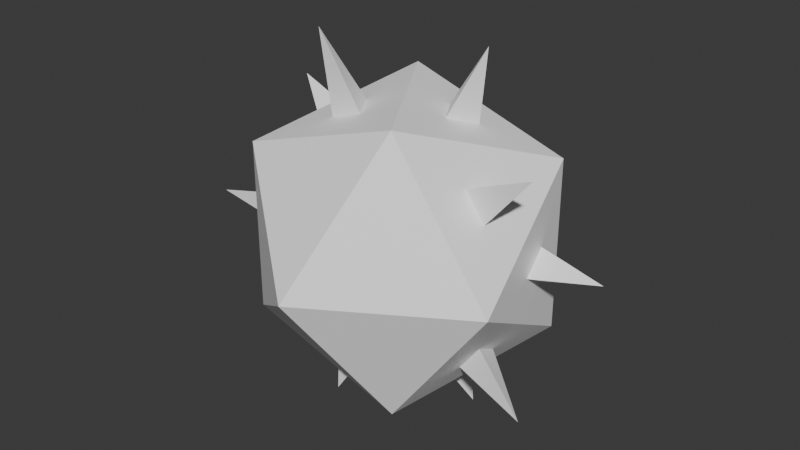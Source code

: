 # Source: bomb.blend  (saved by Blender 4.4.32; exported with 4.5.12 LTS)
import bpy
from mathutils import Matrix  # noqa: F401  (used for matrix-valued properties, if any)

bpy.ops.wm.read_factory_settings(use_empty=True)
scene = bpy.context.scene
scene.name = 'Scene'

# ---- collections
col_collection = bpy.data.collections.new('Collection'); scene.collection.children.link(col_collection)

# ---- materials (node trees are filled in below, after node groups)
mat_bomb = bpy.data.materials.new('bomb')
mat_bomb.diffuse_color = (1.0, 1.0, 1.0, 1.0)
mat_bomb.roughness = 0.5528

# ---- material node trees
mat_bomb.use_nodes = True; mat_bomb.node_tree.nodes.clear()
_N = mat_bomb.node_tree.nodes; _L = mat_bomb.node_tree.links
n0 = _N.new('ShaderNodeBsdfPrincipled'); n0.name = 'Principled BSDF'; n0.location = (10, 300)
n0.inputs[0].default_value = (1.0, 1.0, 1.0, 1.0)
n0.inputs[2].default_value = 0.5528
n0.inputs[27].default_value = (0.0, 0.0, 0.0, 1.0)
n0.inputs[28].default_value = 1.0
n1 = _N.new('ShaderNodeOutputMaterial'); n1.name = 'Material Output'; n1.location = (300, 300)
n2 = _N.new('ShaderNodeNormalMap'); n2.name = 'Normal Map'; n2.location = (-300, -300)
n2.label = 'Normal/Map'
n2.inputs[0].default_value = 0.0
_L.new(n0.outputs[0], n1.inputs[0])
_L.new(n2.outputs[0], n0.inputs[5])
n1.is_active_output = True

# ---- world
world_world = bpy.data.worlds.new('World'); scene.world = world_world
world_world.use_nodes = True; world_world.node_tree.nodes.clear()
_N = world_world.node_tree.nodes; _L = world_world.node_tree.links
n0 = _N.new('ShaderNodeOutputWorld'); n0.name = 'World Output'; n0.location = (300, 300)
n1 = _N.new('ShaderNodeBackground'); n1.name = 'Background'; n1.location = (10, 300)
n1.inputs[0].default_value = (0.05088, 0.05088, 0.05088, 1.0)
_L.new(n1.outputs[0], n0.inputs[0])
n0.is_active_output = True
world_world.color = (0.05088, 0.05088, 0.05088)
world_world.sun_shadow_jitter_overblur = 0.0

# ---- meshes
me_bomb = bpy.data.meshes.new('bomb')
me_bomb.from_pydata([(19.1, -13.88, -11.81), (0.0, 0.0, -26.4), (-7.297, -22.46, -11.81), (19.1, 13.88, -11.81), (-23.61, 0.0, -11.81), (-7.297, 22.46, -11.81), (23.61, 0.0, 11.81), (7.297, -22.46, 11.81), (0.0, 0.0, 26.4), (-19.1, -13.88, 11.81), (-19.1, 13.88, 11.81), (7.297, 22.46, 11.81), (6.554, 20.17, -0.7871), (3.635, 20.17, -5.51), (9.673, 29.77, -5.978), (8.915, 18.45, -5.51), (-17.16, 12.47, -0.7871), (-18.06, 9.69, -5.51), (-25.03, 18.18, -5.908), (-17.16, -12.47, -0.7871), (-14.8, -14.18, -5.51), (-27.37, -19.89, -6.461), (6.554, -20.17, -0.7871), (8.915, -18.45, -5.51), (9.326, -28.7, -5.764), (21.21, 0.0, -0.7871), (20.31, 2.776, -5.51), (30.4, 0.0, -5.806), (20.31, -2.776, -5.51), (3.635, -20.17, -5.51), (-18.06, -9.69, -5.51), (-14.8, 14.18, -5.51), (-20.31, 2.776, 5.51), (-20.31, -2.776, 5.51), (-32.42, 0.0, 6.191), (-3.635, 20.17, 5.51), (-8.915, 18.45, 5.51), (-10.26, 31.57, 6.339), (18.06, 9.69, 5.51), (14.8, 14.18, 5.51), (25.59, 18.59, 6.042), (14.8, -14.18, 5.51), (18.06, -9.69, 5.51), (25.44, -18.48, 6.005), (-8.915, -18.45, 5.51), (-3.635, -20.17, 5.51), (-9.243, -28.45, 5.713), (-6.554, -20.17, 0.7871), (-21.21, 0.0, 0.7871), (-6.554, 20.17, 0.7871), (17.16, 12.47, 0.7871), (17.16, -12.47, 0.7871)], [], [(0, 2, 1), (1, 3, 0), (2, 4, 1), (4, 5, 1), (5, 3, 1), (6, 8, 7), (7, 8, 9), (9, 8, 10), (10, 8, 11), (11, 8, 6), (12, 14, 13), (15, 14, 12), (13, 14, 15), (16, 18, 17), (19, 21, 20), (22, 24, 23), (25, 27, 26), (28, 27, 25), (26, 27, 28), (29, 24, 22), (23, 24, 29), (30, 21, 19), (20, 21, 30), (31, 18, 16), (17, 18, 31), (32, 34, 33), (35, 37, 36), (38, 40, 39), (41, 43, 42), (44, 46, 45), (47, 46, 44), (45, 46, 47), (48, 34, 32), (33, 34, 48), (49, 37, 35), (36, 37, 49), (39, 40, 50), (50, 40, 38), (51, 43, 41), (42, 43, 51), (25, 26, 3), (6, 25, 3), (22, 23, 0), (7, 22, 0), (9, 19, 2), (19, 20, 2), (2, 20, 4), (20, 30, 4), (16, 17, 4), (10, 16, 4), (12, 13, 5), (11, 12, 5), (44, 45, 7), (9, 44, 7), (35, 36, 10), (11, 35, 10), (15, 12, 11), (3, 15, 11), (13, 15, 3), (5, 13, 3), (31, 16, 10), (5, 31, 10), (17, 31, 5), (4, 17, 5), (30, 19, 9), (4, 30, 9), (29, 22, 7), (2, 29, 7), (23, 29, 2), (0, 23, 2), (28, 25, 6), (0, 28, 6), (26, 28, 0), (3, 26, 0), (49, 35, 11), (5, 49, 11), (36, 49, 5), (10, 36, 5), (47, 44, 9), (2, 47, 9), (45, 47, 2), (7, 45, 2), (0, 51, 7), (42, 51, 0), (51, 41, 7), (6, 42, 0), (7, 41, 6), (41, 42, 6), (11, 39, 3), (38, 39, 11), (39, 50, 3), (6, 38, 11), (3, 50, 6), (50, 38, 6), (4, 48, 10), (33, 48, 4), (48, 32, 10), (9, 33, 4), (10, 32, 9), (32, 33, 9)])
me_bomb.polygons.foreach_set('use_smooth', [True] * 100)
_k = set([(0, 1), (0, 2), (0, 3), (0, 6), (0, 7), (1, 2), (1, 3), (1, 4), (1, 5), (2, 4), (2, 7), (2, 9), (3, 5), (3, 6), (3, 11), (4, 5), (4, 9), (4, 10), (5, 10), (5, 11), (6, 7), (6, 8), (6, 11), (7, 8), (7, 9), (8, 9), (8, 10), (8, 11), (9, 10), (10, 11), (12, 13), (12, 14), (12, 15), (13, 14), (13, 15), (14, 15), (16, 17), (16, 18), (16, 31), (17, 18), (17, 31), (18, 31), (19, 20), (19, 21), (19, 30), (20, 21), (20, 30), (21, 30), (22, 23), (22, 24), (22, 29), (23, 24), (23, 29), (24, 29), (25, 26), (25, 27), (25, 28), (26, 27), (26, 28), (27, 28), (32, 33), (32, 34), (32, 48), (33, 34), (33, 48), (34, 48), (35, 36), (35, 37), (35, 49), (36, 37), (36, 49), (37, 49), (38, 39), (38, 40), (38, 50), (39, 40), (39, 50), (40, 50), (41, 42), (41, 43), (41, 51), (42, 43), (42, 51), (43, 51), (44, 45), (44, 46), (44, 47), (45, 46), (45, 47), (46, 47)])
me_bomb.attributes.new('sharp_edge', 'BOOLEAN', 'EDGE').data.foreach_set('value', [ (min(e.vertices), max(e.vertices)) in _k for e in me_bomb.edges])
_uv = me_bomb.uv_layers.new(name='UVSet0')
_uv.uv.foreach_set('vector', [0.4417, 0.2796, 0.4417, 0.498, 0.2451, 0.4434, 0.2451, 0.4434, 0.2115, 0.1784, 0.4417, 0.2796, 0.7154, 0.7144, 0.9308, 0.8482, 0.7428, 0.9308, 0.2846, 0.5807, 0.06918, 0.7144, 0.09661, 0.498, 0.06918, 0.3342, 0.2115, 0.1784, 0.2451, 0.4434, 0.7154, 0.8482, 0.5274, 0.9308, 0.5, 0.7144, 0.8142, 0.498, 0.6176, 0.4434, 0.8142, 0.2796, 0.8142, 0.2796, 0.6176, 0.4434, 0.584, 0.1784, 0.584, 0.1784, 0.6176, 0.4434, 0.4417, 0.3342, 0.2846, 0.7144, 0.312, 0.498, 0.5, 0.5807, 0.09661, 0.9308, 0.06918, 0.7144, 0.06918, 0.7144, 0.5, 0.8482, 0.2846, 0.7144, 0.2846, 0.7144, 0.06918, 0.3342, 0.2115, 0.1784, 0.2115, 0.1784, 0.584, 0.1784, 0.7599, 0.06918, 0.7599, 0.06918, 0.9308, 0.5807, 0.7154, 0.7144, 0.7154, 0.7144, 0.5, 0.7144, 0.7154, 0.5807, 0.7154, 0.5807, 0.5, 0.5807, 0.5, 0.8482, 0.5, 0.8482, 0.7154, 0.5807, 0.7154, 0.8482, 0.7154, 0.8482, 0.2115, 0.1784, 0.4417, 0.2796, 0.4417, 0.2796, 0.7154, 0.7144, 0.7428, 0.498, 0.7428, 0.498, 0.4417, 0.2796, 0.4417, 0.498, 0.4417, 0.498, 0.7599, 0.06918, 0.8142, 0.2796, 0.8142, 0.2796, 0.7154, 0.7144, 0.9308, 0.8482, 0.9308, 0.8482, 0.06918, 0.7144, 0.2846, 0.8482, 0.2846, 0.8482, 0.2846, 0.5807, 0.06918, 0.7144, 0.06918, 0.7144, 0.584, 0.1784, 0.8142, 0.2796, 0.8142, 0.2796, 0.4417, 0.3342, 0.584, 0.1784, 0.584, 0.1784, 0.5, 0.5807, 0.2846, 0.7144, 0.2846, 0.7144, 0.5, 0.7144, 0.7154, 0.8482, 0.7154, 0.8482, 0.8142, 0.2796, 0.8142, 0.498, 0.8142, 0.498, 0.7154, 0.7144, 0.9308, 0.5807, 0.9308, 0.5807, 0.7428, 0.498, 0.7154, 0.7144, 0.7154, 0.7144, 0.7599, 0.06918, 0.584, 0.1784, 0.584, 0.1784, 0.8142, 0.2796, 0.7599, 0.06918, 0.7599, 0.06918, 0.06918, 0.7144, 0.09661, 0.9308, 0.09661, 0.9308, 0.2846, 0.8482, 0.06918, 0.7144, 0.06918, 0.7144, 0.2846, 0.7144, 0.5, 0.8482, 0.5, 0.8482, 0.5, 0.8482, 0.5, 0.5807, 0.5, 0.5807, 0.7154, 0.5807, 0.5, 0.7144, 0.5, 0.7144, 0.7154, 0.8482, 0.7154, 0.5807, 0.7154, 0.5807, 0.5, 0.5807, 0.5, 0.8482, 0.5, 0.8482, 0.5, 0.5807, 0.5, 0.5807, 0.5, 0.8482, 0.5, 0.7144, 0.7154, 0.5807, 0.7154, 0.5807, 0.5, 0.7144, 0.5, 0.7144, 0.7154, 0.5807, 0.9308, 0.5807, 0.9308, 0.5807, 0.7154, 0.7144, 0.9308, 0.5807, 0.7154, 0.7144, 0.7154, 0.7144, 0.7154, 0.7144, 0.7154, 0.7144, 0.9308, 0.8482, 0.7154, 0.7144, 0.9308, 0.8482, 0.9308, 0.8482, 0.584, 0.1784, 0.7599, 0.06918, 0.7599, 0.06918, 0.584, 0.1784, 0.584, 0.1784, 0.7599, 0.06918, 0.09661, 0.9308, 0.06918, 0.7144, 0.06918, 0.7144, 0.09661, 0.9308, 0.09661, 0.9308, 0.06918, 0.7144, 0.8142, 0.2796, 0.8142, 0.498, 0.8142, 0.498, 0.8142, 0.2796, 0.8142, 0.2796, 0.8142, 0.498, 0.4417, 0.3342, 0.584, 0.1784, 0.584, 0.1784, 0.4417, 0.3342, 0.4417, 0.3342, 0.584, 0.1784, 0.5, 0.8482, 0.2846, 0.7144, 0.2846, 0.7144, 0.5, 0.8482, 0.5, 0.8482, 0.2846, 0.7144, 0.06918, 0.3342, 0.2115, 0.1784, 0.2115, 0.1784, 0.06918, 0.3342, 0.06918, 0.3342, 0.2115, 0.1784, 0.06918, 0.7144, 0.2846, 0.8482, 0.2846, 0.8482, 0.06918, 0.7144, 0.06918, 0.7144, 0.2846, 0.8482, 0.2846, 0.5807, 0.06918, 0.7144, 0.06918, 0.7144, 0.2846, 0.5807, 0.2846, 0.5807, 0.06918, 0.7144, 0.7599, 0.06918, 0.8142, 0.2796, 0.8142, 0.2796, 0.7599, 0.06918, 0.7599, 0.06918, 0.8142, 0.2796, 0.7154, 0.7144, 0.7428, 0.498, 0.7428, 0.498, 0.7154, 0.7144, 0.7154, 0.7144, 0.7428, 0.498, 0.4417, 0.2796, 0.4417, 0.498, 0.4417, 0.498, 0.4417, 0.2796, 0.4417, 0.2796, 0.4417, 0.498, 0.7154, 0.5807, 0.7154, 0.8482, 0.7154, 0.8482, 0.7154, 0.5807, 0.7154, 0.5807, 0.7154, 0.8482, 0.2115, 0.1784, 0.4417, 0.2796, 0.4417, 0.2796, 0.2115, 0.1784, 0.2115, 0.1784, 0.4417, 0.2796, 0.06918, 0.7144, 0.09661, 0.9308, 0.09661, 0.9308, 0.06918, 0.7144, 0.06918, 0.7144, 0.09661, 0.9308, 0.2846, 0.8482, 0.06918, 0.7144, 0.06918, 0.7144, 0.2846, 0.8482, 0.2846, 0.8482, 0.06918, 0.7144, 0.7154, 0.7144, 0.9308, 0.5807, 0.9308, 0.5807, 0.7154, 0.7144, 0.7154, 0.7144, 0.9308, 0.5807, 0.7428, 0.498, 0.7154, 0.7144, 0.7154, 0.7144, 0.7428, 0.498, 0.7428, 0.498, 0.7154, 0.7144, 0.7154, 0.5807, 0.7154, 0.5807, 0.5, 0.7144, 0.7154, 0.8482, 0.7154, 0.5807, 0.7154, 0.5807, 0.7154, 0.5807, 0.5, 0.7144, 0.5, 0.7144, 0.7154, 0.8482, 0.7154, 0.8482, 0.7154, 0.5807, 0.5, 0.7144, 0.5, 0.7144, 0.7154, 0.8482, 0.5, 0.7144, 0.7154, 0.8482, 0.7154, 0.8482, 0.2846, 0.7144, 0.2846, 0.7144, 0.5, 0.8482, 0.5, 0.5807, 0.2846, 0.7144, 0.2846, 0.7144, 0.2846, 0.7144, 0.5, 0.8482, 0.5, 0.8482, 0.5, 0.5807, 0.5, 0.5807, 0.2846, 0.7144, 0.5, 0.8482, 0.5, 0.8482, 0.5, 0.5807, 0.5, 0.8482, 0.5, 0.5807, 0.5, 0.5807, 0.7599, 0.06918, 0.7599, 0.06918, 0.584, 0.1784, 0.8142, 0.2796, 0.7599, 0.06918, 0.7599, 0.06918, 0.7599, 0.06918, 0.584, 0.1784, 0.584, 0.1784, 0.8142, 0.2796, 0.8142, 0.2796, 0.7599, 0.06918, 0.584, 0.1784, 0.584, 0.1784, 0.8142, 0.2796, 0.584, 0.1784, 0.8142, 0.2796, 0.8142, 0.2796])
me_bomb.materials.append(mat_bomb)
me_bomb.update()
me_bomb.normals_split_custom_set([tuple(v) for v in zip(*[iter([0.1876, -0.5774, -0.7947, 0.1876, -0.5774, -0.7947, 0.1876, -0.5774, -0.7947, 0.6071, 0.0, -0.7947, 0.6071, 0.0, -0.7947, 0.6071, 0.0, -0.7947, -0.4911, -0.3568, -0.7947, -0.4911, -0.3568, -0.7947, -0.4911, -0.3568, -0.7947, -0.4911, 0.3568, -0.7947, -0.4911, 0.3568, -0.7947, -0.4911, 0.3568, -0.7947, 0.1876, 0.5774, -0.7947, 0.1876, 0.5774, -0.7947, 0.1876, 0.5774, -0.7947, 0.4911, -0.3568, 0.7947, 0.4911, -0.3568, 0.7947, 0.4911, -0.3568, 0.7947, -0.1876, -0.5774, 0.7947, -0.1876, -0.5774, 0.7947, -0.1876, -0.5774, 0.7947, -0.6071, 0.0, 0.7947, -0.6071, 0.0, 0.7947, -0.6071, 0.0, 0.7947, -0.1876, 0.5774, 0.7947, -0.1876, 0.5774, 0.7947, -0.1876, 0.5774, 0.7947, 0.4911, 0.3568, 0.7947, 0.4911, 0.3568, 0.7947, 0.4911, 0.3568, 0.7947, -0.742, 0.4891, 0.4586, -0.742, 0.4891, 0.4586, -0.742, 0.4891, 0.4586, 0.8877, -0.0405, 0.4586, 0.8877, -0.0405, 0.4586, 0.8877, -0.0405, 0.4586, -0.01315, -0.04047, -0.9991, -0.01315, -0.04047, -0.9991, -0.01315, -0.04047, -0.9991, -0.698, -0.5511, 0.4572, -0.698, -0.5511, 0.4572, -0.698, -0.5511, 0.4572, 0.3362, -0.8187, 0.4655, 0.3362, -0.8187, 0.4655, 0.3362, -0.8187, 0.4655, 0.8906, 0.0245, 0.4542, 0.8906, 0.0245, 0.4542, 0.8906, 0.0245, 0.4542, 0.2484, 0.8551, 0.4551, 0.2484, 0.8551, 0.4551, 0.2484, 0.8551, 0.4551, 0.2484, -0.8551, 0.4551, 0.2484, -0.8551, 0.4551, 0.2484, -0.8551, 0.4551, -0.02937, 0.0, -0.9996, -0.02937, 0.0, -0.9996, -0.02937, 0.0, -0.9996, -0.7349, -0.5036, 0.4542, -0.7349, -0.5036, 0.4542, -0.7349, -0.5036, 0.4542, -0.007952, 0.02447, -0.9997, -0.007952, 0.02447, -0.9997, -0.007952, 0.02447, -0.9997, -0.6747, 0.5727, 0.4655, -0.6747, 0.5727, 0.4655, -0.6747, 0.5727, 0.4655, 0.05678, 0.04125, -0.9975, 0.05678, 0.04125, -0.9975, 0.05678, 0.04125, -0.9975, 0.3085, 0.8341, 0.4573, 0.3085, 0.8341, 0.4573, 0.3085, 0.8341, 0.4573, 0.03028, -0.022, -0.9993, 0.03028, -0.022, -0.9993, 0.03028, -0.022, -0.9993, 0.05617, 0.0, 0.9984, 0.05617, 0.0, 0.9984, 0.05617, 0.0, 0.9984, 0.01985, -0.06108, 0.9979, 0.01985, -0.06108, 0.9979, 0.01985, -0.06108, 0.9979, -0.03796, -0.02758, 0.9989, -0.03796, -0.02758, 0.9989, -0.03796, -0.02758, 0.9989, -0.03594, 0.02611, 0.999, -0.03594, 0.02611, 0.999, -0.03594, 0.02611, 0.999, 0.006526, 0.02008, 0.9998, 0.006526, 0.02008, 0.9998, 0.006526, 0.02008, 0.9998, -0.8913, 0.02009, -0.453, -0.8913, 0.02009, -0.453, -0.8913, 0.02009, -0.453, 0.7329, -0.5076, -0.4529, 0.7329, -0.5076, -0.4529, 0.7329, -0.5076, -0.4529, -0.2227, 0.8584, -0.462, -0.2227, 0.8584, -0.462, -0.2227, 0.8584, -0.462, -0.2227, -0.8584, -0.462, -0.2227, -0.8584, -0.462, -0.2227, -0.8584, -0.462, 0.7508, 0.47, -0.464, 0.7508, 0.47, -0.464, 0.7508, 0.47, -0.464, -0.8837, -0.06108, -0.464, -0.8837, -0.06108, -0.464, -0.8837, -0.06108, -0.464, -0.3165, 0.8298, -0.4597, -0.3165, 0.8298, -0.4597, -0.3165, 0.8298, -0.4597, 0.6913, -0.5574, -0.4597, 0.6913, -0.5574, -0.4597, 0.6913, -0.5574, -0.4597, -0.3144, -0.8309, -0.4591, -0.3144, -0.8309, -0.4591, -0.3144, -0.8309, -0.4591, 0.6931, 0.5558, -0.4591, 0.6931, 0.5558, -0.4591, 0.6931, 0.5558, -0.4591, 0.9822, -6.728e-06, -0.1876, 0.9822, -4.502e-06, -0.1876, 0.9822, -1.884e-08, -0.1876, 0.9822, -5.389e-08, -0.1876, 0.9822, -6.728e-06, -0.1876, 0.9822, -1.884e-08, -0.1876, 0.3035, -0.9342, -0.1876, 0.3035, -0.9342, -0.1876, 0.3035, -0.9342, -0.1876, 0.3035, -0.9342, -0.1876, 0.3035, -0.9342, -0.1876, 0.3035, -0.9342, -0.1876, -0.7947, -0.5774, -0.1876, -0.7947, -0.5774, -0.1876, -0.7946, -0.5774, -0.1876, -0.7947, -0.5774, -0.1876, -0.7946, -0.5774, -0.1876, -0.7946, -0.5774, -0.1876, -0.7946, -0.5774, -0.1876, -0.7946, -0.5774, -0.1876, -0.7947, -0.5774, -0.1876, -0.7946, -0.5774, -0.1876, -0.7947, -0.5774, -0.1876, -0.7947, -0.5774, -0.1876, -0.7947, 0.5774, -0.1876, -0.7946, 0.5774, -0.1876, -0.7947, 0.5774, -0.1876, -0.7947, 0.5774, -0.1876, -0.7947, 0.5774, -0.1876, -0.7947, 0.5774, -0.1876, 0.3035, 0.9342, -0.1876, 0.3035, 0.9342, -0.1876, 0.3035, 0.9342, -0.1876, 0.3035, 0.9342, -0.1876, 0.3035, 0.9342, -0.1876, 0.3035, 0.9342, -0.1876, -0.3035, -0.9342, 0.1876, -0.3035, -0.9342, 0.1876, -0.3035, -0.9342, 0.1876, -0.3035, -0.9342, 0.1876, -0.3035, -0.9342, 0.1876, -0.3035, -0.9342, 0.1876, -0.3035, 0.9342, 0.1876, -0.3035, 0.9342, 0.1876, -0.3035, 0.9342, 0.1876, -0.3035, 0.9342, 0.1876, -0.3035, 0.9342, 0.1876, -0.3035, 0.9342, 0.1876, 0.3035, 0.9342, -0.1876, 0.3035, 0.9342, -0.1876, 0.3035, 0.9342, -0.1876, 0.3035, 0.9342, -0.1876, 0.3035, 0.9342, -0.1876, 0.3035, 0.9342, -0.1876, 0.3035, 0.9342, -0.1876, 0.3035, 0.9342, -0.1876, 0.3035, 0.9342, -0.1876, 0.3035, 0.9342, -0.1876, 0.3035, 0.9342, -0.1876, 0.3035, 0.9342, -0.1876, -0.7946, 0.5774, -0.1876, -0.7947, 0.5774, -0.1876, -0.7947, 0.5774, -0.1876, -0.7946, 0.5774, -0.1876, -0.7946, 0.5774, -0.1876, -0.7947, 0.5774, -0.1876, -0.7946, 0.5774, -0.1876, -0.7946, 0.5774, -0.1876, -0.7946, 0.5774, -0.1876, -0.7947, 0.5774, -0.1876, -0.7946, 0.5774, -0.1876, -0.7946, 0.5774, -0.1876, -0.7947, -0.5774, -0.1876, -0.7947, -0.5774, -0.1876, -0.7947, -0.5774, -0.1876, -0.7947, -0.5774, -0.1876, -0.7947, -0.5774, -0.1876, -0.7947, -0.5774, -0.1876, 0.3035, -0.9342, -0.1876, 0.3035, -0.9342, -0.1876, 0.3035, -0.9342, -0.1876, 0.3035, -0.9342, -0.1876, 0.3035, -0.9342, -0.1876, 0.3035, -0.9342, -0.1876, 0.3035, -0.9342, -0.1876, 0.3035, -0.9342, -0.1876, 0.3035, -0.9342, -0.1876, 0.3035, -0.9342, -0.1876, 0.3035, -0.9342, -0.1876, 0.3035, -0.9342, -0.1876, 0.9822, -6.407e-07, -0.1876, 0.9822, -6.728e-06, -0.1876, 0.9822, -5.389e-08, -0.1876, 0.9822, 5.145e-07, -0.1876, 0.9822, -6.407e-07, -0.1876, 0.9822, -5.389e-08, -0.1876, 0.9822, -4.502e-06, -0.1876, 0.9822, -6.407e-07, -0.1876, 0.9822, 5.145e-07, -0.1876, 0.9822, -1.884e-08, -0.1876, 0.9822, -4.502e-06, -0.1876, 0.9822, 5.145e-07, -0.1876, -0.3035, 0.9342, 0.1876, -0.3035, 0.9342, 0.1876, -0.3035, 0.9342, 0.1876, -0.3035, 0.9342, 0.1876, -0.3035, 0.9342, 0.1876, -0.3035, 0.9342, 0.1876, -0.3035, 0.9342, 0.1876, -0.3035, 0.9342, 0.1876, -0.3035, 0.9342, 0.1876, -0.3035, 0.9342, 0.1876, -0.3035, 0.9342, 0.1876, -0.3035, 0.9342, 0.1876, -0.3035, -0.9342, 0.1876, -0.3035, -0.9342, 0.1876, -0.3035, -0.9342, 0.1876, -0.3035, -0.9342, 0.1876, -0.3035, -0.9342, 0.1876, -0.3035, -0.9342, 0.1876, -0.3035, -0.9342, 0.1876, -0.3035, -0.9342, 0.1876, -0.3035, -0.9342, 0.1876, -0.3035, -0.9342, 0.1876, -0.3035, -0.9342, 0.1876, -0.3035, -0.9342, 0.1876, 0.7947, -0.5774, 0.1876, 0.7946, -0.5774, 0.1876, 0.7946, -0.5774, 0.1876, 0.7947, -0.5774, 0.1876, 0.7946, -0.5774, 0.1876, 0.7947, -0.5774, 0.1876, 0.7946, -0.5774, 0.1876, 0.7946, -0.5774, 0.1876, 0.7946, -0.5774, 0.1876, 0.7947, -0.5774, 0.1876, 0.7947, -0.5774, 0.1876, 0.7947, -0.5774, 0.1876, 0.7946, -0.5774, 0.1876, 0.7946, -0.5774, 0.1876, 0.7947, -0.5774, 0.1876, 0.7946, -0.5774, 0.1876, 0.7947, -0.5774, 0.1876, 0.7947, -0.5774, 0.1876, 0.7946, 0.5774, 0.1876, 0.7947, 0.5774, 0.1876, 0.7947, 0.5774, 0.1876, 0.7947, 0.5774, 0.1876, 0.7947, 0.5774, 0.1876, 0.7946, 0.5774, 0.1876, 0.7947, 0.5774, 0.1876, 0.7947, 0.5773, 0.1876, 0.7947, 0.5774, 0.1876, 0.7947, 0.5774, 0.1876, 0.7947, 0.5774, 0.1876, 0.7946, 0.5774, 0.1876, 0.7947, 0.5774, 0.1876, 0.7947, 0.5773, 0.1876, 0.7947, 0.5774, 0.1876, 0.7947, 0.5773, 0.1876, 0.7947, 0.5774, 0.1876, 0.7947, 0.5774, 0.1876, -0.9822, -5.389e-08, 0.1876, -0.9822, -6.728e-06, 0.1876, -0.9822, -1.884e-08, 0.1876, -0.9822, -6.407e-07, 0.1876, -0.9822, -6.728e-06, 0.1876, -0.9822, -5.389e-08, 0.1876, -0.9822, -6.728e-06, 0.1876, -0.9822, -4.502e-06, 0.1876, -0.9822, -1.884e-08, 0.1876, -0.9822, 5.145e-07, 0.1876, -0.9822, -6.407e-07, 0.1876, -0.9822, -5.389e-08, 0.1876, -0.9822, -1.884e-08, 0.1876, -0.9822, -4.502e-06, 0.1876, -0.9822, 5.145e-07, 0.1876, -0.9822, -4.502e-06, 0.1876, -0.9822, -6.407e-07, 0.1876, -0.9822, 5.145e-07, 0.1876])] * 3)])

# ---- objects
ob_bomb = bpy.data.objects.new('bomb', me_bomb)

# ---- transforms, parenting, visibility, modifiers, constraints
ob_bomb.location = (0.0, 0.0, 0.0)
ob_bomb.rotation_euler = (1.571, -0.0, 0.0)
ob_bomb.scale = (0.015, 0.015, 0.015)
ob_bomb.color = (0.8, 0.8, 0.8, 1.0)

# ---- collection membership
col_collection.objects.link(ob_bomb)

# ---- scene / render settings (as saved in the file)
scene.frame_start = 1; scene.frame_end = 250; scene.frame_set(1)
scene.render.engine = 'BLENDER_EEVEE_NEXT'
scene.render.fps = 25
bpy.context.view_layer.update()

# ---- added for rendering (the .blend has no active camera and no usable light): camera, sun
cam_auto = bpy.data.cameras.new('AutoCamera')
cam_auto.lens = 50.0
cam_auto.sensor_width = 36.0
cam_auto.clip_end = 1000.0
ob_auto_camera = bpy.data.objects.new('AutoCamera', cam_auto)
scene.collection.objects.link(ob_auto_camera)
ob_auto_camera.location = (1.39794, -1.69565, 1.1519)
ob_auto_camera.rotation_euler = (1.09748, -7.21219e-08, 0.694738)
scene.camera = ob_auto_camera
light_auto_sun = bpy.data.lights.new('AutoSun', 'SUN')
light_auto_sun.energy = 3.0
light_auto_sun.angle = 0.0523599
ob_auto_sun = bpy.data.objects.new('AutoSun', light_auto_sun)
scene.collection.objects.link(ob_auto_sun)
ob_auto_sun.rotation_euler = (0.872665, 0.174533, 0.523599)
bpy.context.view_layer.update()

